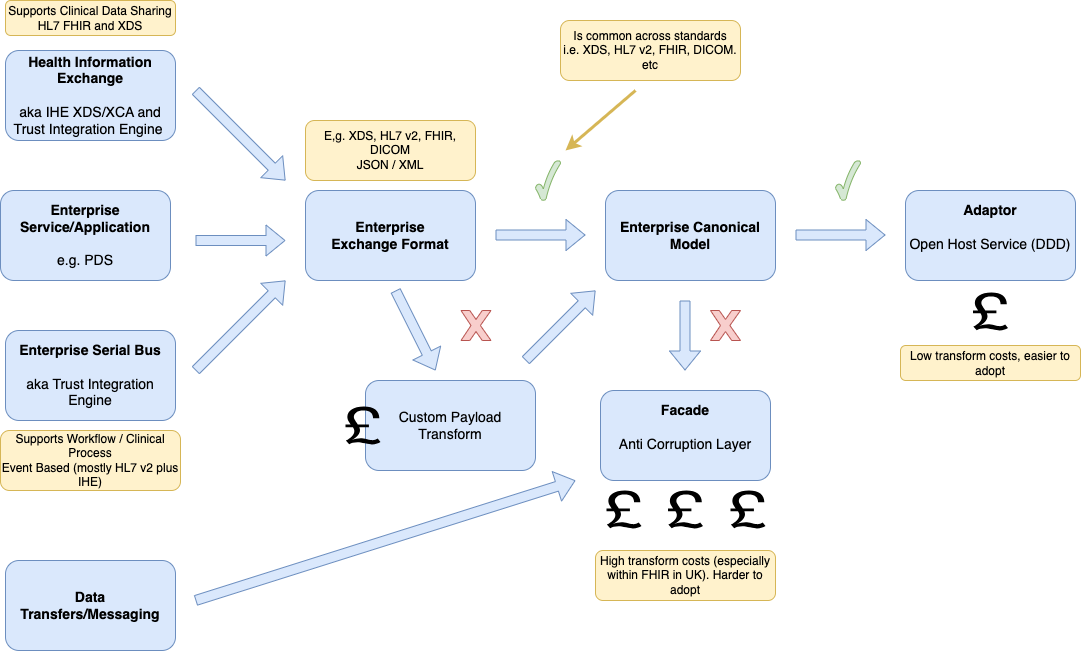

The diagram above was exported from draw.io. Its source (the exported page's mxGraphModel, read from the mxfile embedded in the PNG):
<mxGraphModel dx="1155" dy="1847" grid="1" gridSize="10" guides="1" tooltips="1" connect="1" arrows="1" fold="1" page="1" pageScale="1" pageWidth="827" pageHeight="1169" math="0" shadow="0">
  <root>
    <mxCell id="0" />
    <mxCell id="1" parent="0" />
    <mxCell id="gRLEZft_RLnqoSNP3DV3-1" value="&lt;font style=&quot;font-size: 14px;&quot;&gt;&lt;b&gt;Enterprise Serial Bus&lt;/b&gt;&lt;br&gt;&lt;br&gt;aka Trust Integration Engine&lt;/font&gt;" style="rounded=1;whiteSpace=wrap;html=1;fillColor=#dae8fc;strokeColor=#6c8ebf;" vertex="1" parent="1">
      <mxGeometry x="90" y="260" width="170" height="90" as="geometry" />
    </mxCell>
    <mxCell id="gRLEZft_RLnqoSNP3DV3-2" value="&lt;span style=&quot;font-size: 14px;&quot;&gt;&lt;b&gt;Enterprise&lt;br&gt;Exchange Format&lt;/b&gt;&lt;/span&gt;" style="rounded=1;whiteSpace=wrap;html=1;fillColor=#dae8fc;strokeColor=#6c8ebf;" vertex="1" parent="1">
      <mxGeometry x="390" y="120" width="170" height="90" as="geometry" />
    </mxCell>
    <mxCell id="gRLEZft_RLnqoSNP3DV3-4" value="&lt;div&gt;&lt;span style=&quot;font-size: 14px;&quot;&gt;&lt;b&gt;Enterprise Canonical Model&lt;/b&gt;&lt;/span&gt;&lt;/div&gt;" style="rounded=1;whiteSpace=wrap;html=1;fillColor=#dae8fc;strokeColor=#6c8ebf;" vertex="1" parent="1">
      <mxGeometry x="690" y="120" width="170" height="90" as="geometry" />
    </mxCell>
    <mxCell id="gRLEZft_RLnqoSNP3DV3-5" value="" style="shape=flexArrow;endArrow=classic;html=1;rounded=0;fillColor=#dae8fc;strokeColor=#6c8ebf;" edge="1" parent="1">
      <mxGeometry width="50" height="50" relative="1" as="geometry">
        <mxPoint x="580" y="164.5" as="sourcePoint" />
        <mxPoint x="670" y="164.5" as="targetPoint" />
      </mxGeometry>
    </mxCell>
    <mxCell id="gRLEZft_RLnqoSNP3DV3-6" value="" style="shape=flexArrow;endArrow=classic;html=1;rounded=0;fillColor=#dae8fc;strokeColor=#6c8ebf;" edge="1" parent="1">
      <mxGeometry width="50" height="50" relative="1" as="geometry">
        <mxPoint x="280" y="300" as="sourcePoint" />
        <mxPoint x="370" y="210" as="targetPoint" />
      </mxGeometry>
    </mxCell>
    <mxCell id="gRLEZft_RLnqoSNP3DV3-8" value="" style="verticalLabelPosition=bottom;verticalAlign=top;html=1;shape=mxgraph.basic.tick;fillColor=#d5e8d4;strokeColor=#82b366;" vertex="1" parent="1">
      <mxGeometry x="620" y="90" width="25" height="40" as="geometry" />
    </mxCell>
    <mxCell id="gRLEZft_RLnqoSNP3DV3-10" value="" style="verticalLabelPosition=bottom;verticalAlign=top;html=1;shape=mxgraph.basic.x;fillColor=#f8cecc;strokeColor=#b85450;" vertex="1" parent="1">
      <mxGeometry x="545.5" y="240" width="30" height="30" as="geometry" />
    </mxCell>
    <mxCell id="gRLEZft_RLnqoSNP3DV3-11" value="&lt;span style=&quot;font-size: 14px;&quot;&gt;&lt;br&gt;Custom Payload Transform&lt;/span&gt;&lt;div&gt;&lt;span style=&quot;font-size: 14px;&quot;&gt;&lt;b&gt;&lt;br&gt;&lt;/b&gt;&lt;/span&gt;&lt;/div&gt;" style="rounded=1;whiteSpace=wrap;html=1;fillColor=#dae8fc;strokeColor=#6c8ebf;" vertex="1" parent="1">
      <mxGeometry x="450" y="310" width="170" height="90" as="geometry" />
    </mxCell>
    <mxCell id="gRLEZft_RLnqoSNP3DV3-12" value="" style="shape=flexArrow;endArrow=classic;html=1;rounded=0;fillColor=#dae8fc;strokeColor=#6c8ebf;" edge="1" parent="1">
      <mxGeometry width="50" height="50" relative="1" as="geometry">
        <mxPoint x="480" y="220" as="sourcePoint" />
        <mxPoint x="520" y="300" as="targetPoint" />
      </mxGeometry>
    </mxCell>
    <mxCell id="gRLEZft_RLnqoSNP3DV3-13" value="&lt;span style=&quot;font-size: 14px;&quot;&gt;&lt;b&gt;Health Information Exchange&lt;/b&gt;&lt;br&gt;&lt;br&gt;aka IHE XDS/XCA and Trust Integration Engine&lt;b&gt;&amp;nbsp;&lt;/b&gt;&lt;/span&gt;" style="rounded=1;whiteSpace=wrap;html=1;fillColor=#dae8fc;strokeColor=#6c8ebf;" vertex="1" parent="1">
      <mxGeometry x="90" y="-20" width="170" height="90" as="geometry" />
    </mxCell>
    <mxCell id="gRLEZft_RLnqoSNP3DV3-14" value="" style="shape=flexArrow;endArrow=classic;html=1;rounded=0;fillColor=#dae8fc;strokeColor=#6c8ebf;" edge="1" parent="1">
      <mxGeometry width="50" height="50" relative="1" as="geometry">
        <mxPoint x="280" y="20" as="sourcePoint" />
        <mxPoint x="370" y="110" as="targetPoint" />
      </mxGeometry>
    </mxCell>
    <mxCell id="gRLEZft_RLnqoSNP3DV3-15" value="&lt;span style=&quot;font-size: 14px;&quot;&gt;&lt;b&gt;Enterprise Service/Application&lt;/b&gt;&lt;br&gt;&lt;br&gt;e.g. PDS&lt;/span&gt;" style="rounded=1;whiteSpace=wrap;html=1;fillColor=#dae8fc;strokeColor=#6c8ebf;" vertex="1" parent="1">
      <mxGeometry x="85" y="120" width="170" height="90" as="geometry" />
    </mxCell>
    <mxCell id="gRLEZft_RLnqoSNP3DV3-16" value="" style="shape=flexArrow;endArrow=classic;html=1;rounded=0;fillColor=#dae8fc;strokeColor=#6c8ebf;" edge="1" parent="1">
      <mxGeometry width="50" height="50" relative="1" as="geometry">
        <mxPoint x="280" y="170" as="sourcePoint" />
        <mxPoint x="370" y="170" as="targetPoint" />
      </mxGeometry>
    </mxCell>
    <mxCell id="gRLEZft_RLnqoSNP3DV3-18" value="" style="shape=mxgraph.signs.travel.pound;html=1;pointerEvents=1;fillColor=#000000;strokeColor=none;verticalLabelPosition=bottom;verticalAlign=top;align=center;" vertex="1" parent="1">
      <mxGeometry x="430" y="336" width="35" height="38" as="geometry" />
    </mxCell>
    <mxCell id="gRLEZft_RLnqoSNP3DV3-21" value="Is common across standards&lt;br&gt;i.e. XDS, HL7 v2, FHIR, DICOM. etc" style="rounded=1;whiteSpace=wrap;html=1;fillColor=#fff2cc;strokeColor=#d6b656;" vertex="1" parent="1">
      <mxGeometry x="645" y="-50" width="180" height="60" as="geometry" />
    </mxCell>
    <mxCell id="gRLEZft_RLnqoSNP3DV3-22" value="" style="endArrow=classic;html=1;rounded=0;strokeWidth=3;fillColor=#fff2cc;strokeColor=#d6b656;" edge="1" parent="1">
      <mxGeometry width="50" height="50" relative="1" as="geometry">
        <mxPoint x="720" y="20" as="sourcePoint" />
        <mxPoint x="650" y="80" as="targetPoint" />
      </mxGeometry>
    </mxCell>
    <mxCell id="gRLEZft_RLnqoSNP3DV3-26" value="Supports Workflow / Clinical Process&lt;br&gt;Event Based (mostly HL7 v2 plus IHE)" style="rounded=1;whiteSpace=wrap;html=1;fillColor=#fff2cc;strokeColor=#d6b656;" vertex="1" parent="1">
      <mxGeometry x="85" y="360" width="180" height="60" as="geometry" />
    </mxCell>
    <mxCell id="gRLEZft_RLnqoSNP3DV3-27" value="Supports Clinical Data Sharing&lt;br&gt;HL7 FHIR and XDS" style="rounded=1;whiteSpace=wrap;html=1;fillColor=#fff2cc;strokeColor=#d6b656;" vertex="1" parent="1">
      <mxGeometry x="90" y="-70" width="170" height="35" as="geometry" />
    </mxCell>
    <mxCell id="gRLEZft_RLnqoSNP3DV3-30" value="E,g. XDS, HL7 v2, FHIR, DICOM&lt;br&gt;JSON / XML" style="rounded=1;whiteSpace=wrap;html=1;fillColor=#fff2cc;strokeColor=#d6b656;" vertex="1" parent="1">
      <mxGeometry x="390" y="50" width="170" height="60" as="geometry" />
    </mxCell>
    <mxCell id="gRLEZft_RLnqoSNP3DV3-33" value="&lt;span style=&quot;font-size: 14px;&quot;&gt;&lt;b&gt;Adaptor&lt;/b&gt;&lt;br&gt;&lt;br&gt;Open Host Service (DDD)&lt;/span&gt;&lt;div&gt;&lt;span style=&quot;font-size: 14px;&quot;&gt;&lt;b&gt;&lt;br&gt;&lt;/b&gt;&lt;/span&gt;&lt;/div&gt;" style="rounded=1;whiteSpace=wrap;html=1;fillColor=#dae8fc;strokeColor=#6c8ebf;" vertex="1" parent="1">
      <mxGeometry x="990" y="120" width="170" height="90" as="geometry" />
    </mxCell>
    <mxCell id="gRLEZft_RLnqoSNP3DV3-34" value="" style="shape=flexArrow;endArrow=classic;html=1;rounded=0;fillColor=#dae8fc;strokeColor=#6c8ebf;" edge="1" parent="1">
      <mxGeometry width="50" height="50" relative="1" as="geometry">
        <mxPoint x="880" y="164.5" as="sourcePoint" />
        <mxPoint x="970" y="164.5" as="targetPoint" />
      </mxGeometry>
    </mxCell>
    <mxCell id="gRLEZft_RLnqoSNP3DV3-35" value="" style="verticalLabelPosition=bottom;verticalAlign=top;html=1;shape=mxgraph.basic.tick;fillColor=#d5e8d4;strokeColor=#82b366;" vertex="1" parent="1">
      <mxGeometry x="920" y="90" width="25" height="40" as="geometry" />
    </mxCell>
    <mxCell id="gRLEZft_RLnqoSNP3DV3-36" value="Low transform costs, easier to adopt" style="rounded=1;whiteSpace=wrap;html=1;fillColor=#fff2cc;strokeColor=#d6b656;" vertex="1" parent="1">
      <mxGeometry x="985" y="275" width="180" height="35" as="geometry" />
    </mxCell>
    <mxCell id="gRLEZft_RLnqoSNP3DV3-37" value="" style="verticalLabelPosition=bottom;verticalAlign=top;html=1;shape=mxgraph.basic.x;fillColor=#f8cecc;strokeColor=#b85450;" vertex="1" parent="1">
      <mxGeometry x="795" y="240" width="30" height="30" as="geometry" />
    </mxCell>
    <mxCell id="gRLEZft_RLnqoSNP3DV3-38" value="&lt;span style=&quot;font-size: 14px;&quot;&gt;&lt;b&gt;Facade&lt;/b&gt;&lt;br&gt;&lt;br&gt;Anti Corruption Layer&lt;/span&gt;&lt;div&gt;&lt;span style=&quot;font-size: 14px;&quot;&gt;&lt;b&gt;&lt;br&gt;&lt;/b&gt;&lt;/span&gt;&lt;/div&gt;" style="rounded=1;whiteSpace=wrap;html=1;fillColor=#dae8fc;strokeColor=#6c8ebf;" vertex="1" parent="1">
      <mxGeometry x="685" y="320" width="170" height="90" as="geometry" />
    </mxCell>
    <mxCell id="gRLEZft_RLnqoSNP3DV3-39" value="" style="shape=flexArrow;endArrow=classic;html=1;rounded=0;fillColor=#dae8fc;strokeColor=#6c8ebf;" edge="1" parent="1">
      <mxGeometry width="50" height="50" relative="1" as="geometry">
        <mxPoint x="769.5" y="230" as="sourcePoint" />
        <mxPoint x="769.5" y="300" as="targetPoint" />
      </mxGeometry>
    </mxCell>
    <mxCell id="gRLEZft_RLnqoSNP3DV3-41" value="" style="shape=mxgraph.signs.travel.pound;html=1;pointerEvents=1;fillColor=#000000;strokeColor=none;verticalLabelPosition=bottom;verticalAlign=top;align=center;" vertex="1" parent="1">
      <mxGeometry x="815" y="420" width="35" height="38" as="geometry" />
    </mxCell>
    <mxCell id="gRLEZft_RLnqoSNP3DV3-42" value="" style="shape=mxgraph.signs.travel.pound;html=1;pointerEvents=1;fillColor=#000000;strokeColor=none;verticalLabelPosition=bottom;verticalAlign=top;align=center;" vertex="1" parent="1">
      <mxGeometry x="691" y="420" width="35" height="38" as="geometry" />
    </mxCell>
    <mxCell id="gRLEZft_RLnqoSNP3DV3-43" value="High transform costs (especially within FHIR in UK). Harder to adopt" style="rounded=1;whiteSpace=wrap;html=1;fillColor=#fff2cc;strokeColor=#d6b656;" vertex="1" parent="1">
      <mxGeometry x="680" y="480" width="180" height="50" as="geometry" />
    </mxCell>
    <mxCell id="gRLEZft_RLnqoSNP3DV3-45" value="" style="shape=mxgraph.signs.travel.pound;html=1;pointerEvents=1;fillColor=#000000;strokeColor=none;verticalLabelPosition=bottom;verticalAlign=top;align=center;" vertex="1" parent="1">
      <mxGeometry x="1057.5" y="222" width="35" height="38" as="geometry" />
    </mxCell>
    <mxCell id="gRLEZft_RLnqoSNP3DV3-46" value="" style="shape=mxgraph.signs.travel.pound;html=1;pointerEvents=1;fillColor=#000000;strokeColor=none;verticalLabelPosition=bottom;verticalAlign=top;align=center;" vertex="1" parent="1">
      <mxGeometry x="752.5" y="420" width="35" height="38" as="geometry" />
    </mxCell>
    <mxCell id="gRLEZft_RLnqoSNP3DV3-48" value="" style="shape=flexArrow;endArrow=classic;html=1;rounded=0;fillColor=#dae8fc;strokeColor=#6c8ebf;" edge="1" parent="1">
      <mxGeometry width="50" height="50" relative="1" as="geometry">
        <mxPoint x="610" y="290" as="sourcePoint" />
        <mxPoint x="680" y="220" as="targetPoint" />
      </mxGeometry>
    </mxCell>
    <mxCell id="gRLEZft_RLnqoSNP3DV3-52" value="&lt;span style=&quot;font-size: 14px;&quot;&gt;&lt;b&gt;Data Transfers/Messaging&lt;/b&gt;&lt;/span&gt;" style="rounded=1;whiteSpace=wrap;html=1;fillColor=#dae8fc;strokeColor=#6c8ebf;" vertex="1" parent="1">
      <mxGeometry x="90" y="490" width="170" height="90" as="geometry" />
    </mxCell>
    <mxCell id="gRLEZft_RLnqoSNP3DV3-53" value="" style="shape=flexArrow;endArrow=classic;html=1;rounded=0;fillColor=#dae8fc;strokeColor=#6c8ebf;" edge="1" parent="1">
      <mxGeometry width="50" height="50" relative="1" as="geometry">
        <mxPoint x="280" y="530" as="sourcePoint" />
        <mxPoint x="660" y="410" as="targetPoint" />
      </mxGeometry>
    </mxCell>
  </root>
</mxGraphModel>